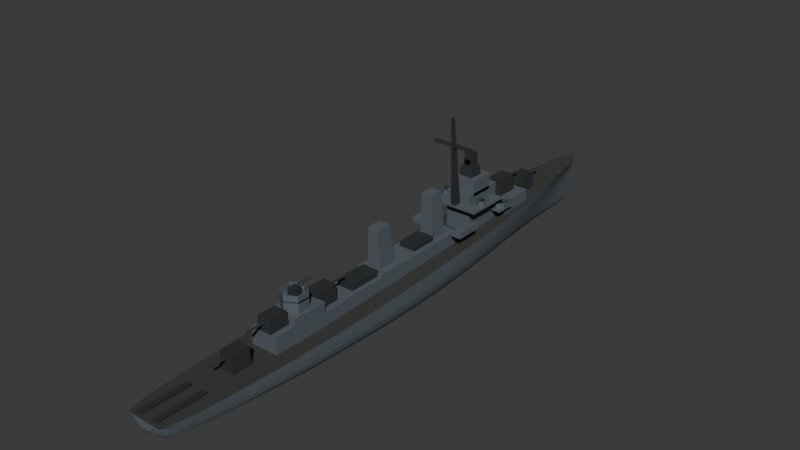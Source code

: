 # Source: fletcher.blend  (saved by Blender 5.2.44; exported with 4.5.12 LTS)
import bpy
from mathutils import Matrix  # noqa: F401  (used for matrix-valued properties, if any)

bpy.ops.wm.read_factory_settings(use_empty=True)
scene = bpy.context.scene
scene.name = 'Scene'

# ---- collections
col_collection = bpy.data.collections.new('Collection'); scene.collection.children.link(col_collection)
col_fletcher = bpy.data.collections.new('FLETCHER'); scene.collection.children.link(col_fletcher)

# ---- materials (node trees are filled in below, after node groups)
mat_fletcher_body = bpy.data.materials.new('FLETCHER_Body')
mat_fletcher_body.diffuse_color = (0.09306, 0.1144, 0.1329, 1.0)
mat_fletcher_deck = bpy.data.materials.new('FLETCHER_Deck')
mat_fletcher_deck.diffuse_color = (0.04374, 0.04374, 0.04092, 1.0)
mat_fletcher_accent = bpy.data.materials.new('FLETCHER_Accent')
mat_fletcher_accent.diffuse_color = (0.02416, 0.02732, 0.02956, 1.0)

# ---- material node trees
mat_fletcher_body.use_nodes = True; mat_fletcher_body.node_tree.nodes.clear()
_N = mat_fletcher_body.node_tree.nodes; _L = mat_fletcher_body.node_tree.links
n0 = _N.new('ShaderNodeBsdfPrincipled'); n0.name = '原則化 BSDF'; n0.location = (-200, 100)
n0.inputs[0].default_value = (0.09306, 0.1144, 0.1329, 1.0)
n0.inputs[2].default_value = 0.75
n0.inputs[10].default_value = 0.005
n1 = _N.new('ShaderNodeOutputMaterial'); n1.name = '材質輸出'; n1.location = (200, 100)
_L.new(n0.outputs[0], n1.inputs[0])
n1.is_active_output = True
mat_fletcher_deck.use_nodes = True; mat_fletcher_deck.node_tree.nodes.clear()
_N = mat_fletcher_deck.node_tree.nodes; _L = mat_fletcher_deck.node_tree.links
n0 = _N.new('ShaderNodeBsdfPrincipled'); n0.name = '原則化 BSDF'; n0.location = (-200, 100)
n0.inputs[0].default_value = (0.04374, 0.04374, 0.04092, 1.0)
n0.inputs[2].default_value = 0.75
n0.inputs[10].default_value = 0.005
n1 = _N.new('ShaderNodeOutputMaterial'); n1.name = '材質輸出'; n1.location = (200, 100)
_L.new(n0.outputs[0], n1.inputs[0])
n1.is_active_output = True
mat_fletcher_accent.use_nodes = True; mat_fletcher_accent.node_tree.nodes.clear()
_N = mat_fletcher_accent.node_tree.nodes; _L = mat_fletcher_accent.node_tree.links
n0 = _N.new('ShaderNodeBsdfPrincipled'); n0.name = '原則化 BSDF'; n0.location = (-200, 100)
n0.inputs[0].default_value = (0.02416, 0.02732, 0.02956, 1.0)
n0.inputs[2].default_value = 0.75
n0.inputs[10].default_value = 0.005
n1 = _N.new('ShaderNodeOutputMaterial'); n1.name = '材質輸出'; n1.location = (200, 100)
_L.new(n0.outputs[0], n1.inputs[0])
n1.is_active_output = True

# ---- world
world_world = bpy.data.worlds.new('World'); scene.world = world_world
world_world.use_nodes = True; world_world.node_tree.nodes.clear()
_N = world_world.node_tree.nodes; _L = world_world.node_tree.links
n0 = _N.new('ShaderNodeOutputWorld'); n0.name = 'World Output'; n0.location = (200, 100)
n1 = _N.new('ShaderNodeBackground'); n1.name = 'Background'; n1.location = (-200, 100)
n1.inputs[0].default_value = (0.05088, 0.05088, 0.05088, 1.0)
_L.new(n1.outputs[0], n0.inputs[0])
n0.is_active_output = True
world_world.color = (0.05088, 0.05088, 0.05088)
world_world.sun_shadow_jitter_overblur = 0.0

# ---- meshes
me_fletcher_hull = bpy.data.meshes.new('FLETCHER_Hull')
me_fletcher_hull.from_pydata([(0.0, 57.0, 4.686), (0.09585, 57.0, 4.773), (0.1477, 57.0, 4.895), (0.1932, 57.0, 5.051), (0.2496, 57.0, 5.242), (0.329, 57.0, 5.468), (0.3861, 57.0, 5.729), (0.3861, 57.0, 6.042), (0.3861, 57.0, 6.424), (-0.3861, 57.0, 6.424), (-0.3861, 57.0, 6.042), (-0.3861, 57.0, 5.729), (-0.329, 57.0, 5.468), (-0.2496, 57.0, 5.242), (-0.1932, 57.0, 5.051), (-0.1477, 57.0, 4.895), (-0.09585, 57.0, 4.773), (0.0, 56.5, 2.563), (0.07691, 56.5, 2.741), (0.1271, 56.5, 2.99), (0.1712, 56.5, 3.31), (0.2215, 56.5, 3.702), (0.29, 56.5, 4.164), (0.3664, 56.5, 4.698), (0.4625, 56.5, 5.338), (0.6352, 56.5, 6.121), (-0.6352, 56.5, 6.121), (-0.4625, 56.5, 5.338), (-0.3664, 56.5, 4.698), (-0.29, 56.5, 4.164), (-0.2215, 56.5, 3.702), (-0.1712, 56.5, 3.31), (-0.1271, 56.5, 2.99), (-0.07691, 56.5, 2.741), (0.0, 55.9, 0.2207), (0.07915, 55.9, 0.5065), (0.1342, 55.9, 0.9067), (0.1752, 55.9, 1.421), (0.2157, 55.9, 2.05), (0.2746, 55.9, 2.793), (0.3583, 55.9, 3.65), (0.5346, 55.9, 4.679), (0.9065, 55.9, 5.937), (-0.9065, 55.9, 5.937), (-0.5346, 55.9, 4.679), (-0.3583, 55.9, 3.65), (-0.2746, 55.9, 2.793), (-0.2157, 55.9, 2.05), (-0.1752, 55.9, 1.421), (-0.1342, 55.9, 0.9067), (-0.07915, 55.9, 0.5065), (0.0, 55.0, -2.233), (0.121, 55.0, -1.829), (0.1972, 55.0, -1.263), (0.2368, 55.0, -0.5354), (0.2642, 55.0, 0.354), (0.3153, 55.0, 1.405), (0.3924, 55.0, 2.618), (0.6353, 55.0, 4.073), (1.259, 55.0, 5.852), (-1.259, 55.0, 5.852), (-0.6353, 55.0, 4.073), (-0.3924, 55.0, 2.618), (-0.3153, 55.0, 1.405), (-0.2642, 55.0, 0.354), (-0.2368, 55.0, -0.5354), (-0.1972, 55.0, -1.263), (-0.121, 55.0, -1.829), (0.0, 54.0, -3.405), (0.1845, 54.0, -2.945), (0.2952, 54.0, -2.301), (0.3436, 54.0, -1.472), (0.3668, 54.0, -0.46), (0.4181, 54.0, 0.7365), (0.4915, 54.0, 2.117), (0.7808, 54.0, 3.774), (1.583, 54.0, 5.798), (-1.583, 54.0, 5.798), (-0.7808, 54.0, 3.774), (-0.4915, 54.0, 2.117), (-0.4181, 54.0, 0.7365), (-0.3668, 54.0, -0.46), (-0.3436, 54.0, -1.472), (-0.2952, 54.0, -2.301), (-0.1845, 54.0, -2.945), (0.0, 52.6, -3.727), (0.2668, 52.6, -3.254), (0.4287, 52.6, -2.593), (0.5047, 52.6, -1.743), (0.5394, 52.6, -0.7031), (0.605, 52.6, 0.5253), (0.6919, 52.6, 1.943), (1.035, 52.6, 3.644), (1.946, 52.6, 5.722), (-1.946, 52.6, 5.722), (-1.035, 52.6, 3.644), (-0.6919, 52.6, 1.943), (-0.605, 52.6, 0.5253), (-0.5394, 52.6, -0.7031), (-0.5047, 52.6, -1.743), (-0.4287, 52.6, -2.593), (-0.2668, 52.6, -3.254), (0.0, 51.0, -3.781), (0.3385, 51.0, -3.31), (0.5535, 51.0, -2.651), (0.6732, 51.0, -1.803), (0.7371, 51.0, -0.7667), (0.8321, 51.0, 0.4579), (0.9507, 51.0, 1.871), (1.347, 51.0, 3.567), (2.274, 51.0, 5.639), (-2.274, 51.0, 5.639), (-1.347, 51.0, 3.567), (-0.9507, 51.0, 1.871), (-0.8321, 51.0, 0.4579), (-0.7371, 51.0, -0.7667), (-0.6732, 51.0, -1.803), (-0.5535, 51.0, -2.651), (-0.3385, 51.0, -3.31), (0.0, 49.0, -3.84), (0.4042, 49.0, -3.372), (0.683, 49.0, -2.715), (0.867, 49.0, -1.871), (0.9816, 49.0, -0.8394), (1.122, 49.0, 0.3798), (1.289, 49.0, 1.787), (1.732, 49.0, 3.475), (2.594, 49.0, 5.538), (-2.594, 49.0, 5.538), (-1.732, 49.0, 3.475), (-1.289, 49.0, 1.787), (-1.122, 49.0, 0.3798), (-0.9816, 49.0, -0.8394), (-0.867, 49.0, -1.871), (-0.683, 49.0, -2.715), (-0.4042, 49.0, -3.372), (0.0, 46.5, -3.903), (0.4734, 46.5, -3.437), (0.8389, 46.5, -2.786), (1.105, 46.5, -1.947), (1.292, 46.5, -0.9228), (1.488, 46.5, 0.288), (1.713, 46.5, 1.685), (2.187, 46.5, 3.362), (2.92, 46.5, 5.411), (-2.92, 46.5, 5.411), (-2.187, 46.5, 3.362), (-1.713, 46.5, 1.685), (-1.488, 46.5, 0.288), (-1.292, 46.5, -0.9228), (-1.105, 46.5, -1.947), (-0.8389, 46.5, -2.786), (-0.4734, 46.5, -3.437), (0.0, 44.0, -3.941), (0.5421, 44.0, -3.48), (1.006, 44.0, -2.835), (1.349, 44.0, -2.005), (1.602, 44.0, -0.9911), (1.85, 44.0, 0.2074), (2.122, 44.0, 1.59), (2.602, 44.0, 3.25), (3.219, 44.0, 5.278), (-3.219, 44.0, 5.278), (-2.602, 44.0, 3.25), (-2.122, 44.0, 1.59), (-1.85, 44.0, 0.2074), (-1.602, 44.0, -0.9911), (-1.349, 44.0, -2.005), (-1.006, 44.0, -2.835), (-0.5421, 44.0, -3.48), (0.0, 41.0, -3.96), (0.6306, 41.0, -3.506), (1.22, 41.0, -2.871), (1.648, 41.0, -2.054), (1.97, 41.0, -1.056), (2.273, 41.0, 0.1235), (2.583, 41.0, 1.485), (3.052, 41.0, 3.118), (3.571, 41.0, 5.114), (-3.571, 41.0, 5.114), (-3.052, 41.0, 3.118), (-2.583, 41.0, 1.485), (-2.273, 41.0, 0.1235), (-1.97, 41.0, -1.056), (-1.648, 41.0, -2.054), (-1.22, 41.0, -2.871), (-0.6306, 41.0, -3.506), (0.0, 38.0, -3.965), (0.7284, 38.0, -3.519), (1.441, 38.0, -2.895), (1.952, 38.0, -2.093), (2.333, 38.0, -1.112), (2.681, 38.0, 0.04697), (3.015, 38.0, 1.384), (3.461, 38.0, 2.989), (3.899, 38.0, 4.95), (-3.899, 38.0, 4.95), (-3.461, 38.0, 2.989), (-3.015, 38.0, 1.384), (-2.681, 38.0, 0.04697), (-2.333, 38.0, -1.112), (-1.952, 38.0, -2.093), (-1.441, 38.0, -2.895), (-0.7284, 38.0, -3.519), (0.0, 34.5, -3.966), (0.8534, 34.5, -3.529), (1.702, 34.5, -2.918), (2.304, 34.5, -2.133), (2.751, 34.5, -1.173), (3.137, 34.5, -0.03797), (3.482, 34.5, 1.271), (3.896, 34.5, 2.842), (4.24, 34.5, 4.763), (-4.24, 34.5, 4.763), (-3.896, 34.5, 2.842), (-3.482, 34.5, 1.271), (-3.137, 34.5, -0.03797), (-2.751, 34.5, -1.173), (-2.304, 34.5, -2.133), (-1.702, 34.5, -2.918), (-0.8534, 34.5, -3.529), (0.0, 31.0, -3.966), (0.9914, 31.0, -3.538), (1.973, 31.0, -2.94), (2.652, 31.0, -2.171), (3.154, 31.0, -1.23), (3.56, 31.0, -0.119), (3.907, 31.0, 1.163), (4.283, 31.0, 2.702), (4.551, 31.0, 4.583), (-4.551, 31.0, 4.583), (-4.283, 31.0, 2.702), (-3.907, 31.0, 1.163), (-3.56, 31.0, -0.119), (-3.154, 31.0, -1.23), (-2.652, 31.0, -2.171), (-1.973, 31.0, -2.94), (-0.9914, 31.0, -3.538), (0.0, 27.0, -3.966), (1.177, 27.0, -3.548), (2.295, 27.0, -2.963), (3.043, 27.0, -2.212), (3.59, 27.0, -1.293), (4.003, 27.0, -0.207), (4.339, 27.0, 1.046), (4.665, 27.0, 2.55), (4.885, 27.0, 4.387), (-4.885, 27.0, 4.387), (-4.665, 27.0, 2.55), (-4.339, 27.0, 1.046), (-4.003, 27.0, -0.207), (-3.59, 27.0, -1.293), (-3.043, 27.0, -2.212), (-2.295, 27.0, -2.963), (-1.177, 27.0, -3.548), (0.0, 23.0, -3.966), (1.409, 23.0, -3.557), (2.621, 23.0, -2.985), (3.422, 23.0, -2.25), (3.997, 23.0, -1.351), (4.404, 23.0, -0.2882), (4.722, 23.0, 0.9377), (4.991, 23.0, 2.409), (5.175, 23.0, 4.207), (-5.175, 23.0, 4.207), (-4.991, 23.0, 2.409), (-4.722, 23.0, 0.9377), (-4.404, 23.0, -0.2882), (-3.997, 23.0, -1.351), (-3.422, 23.0, -2.25), (-2.621, 23.0, -2.985), (-1.409, 23.0, -3.557), (0.0, 19.0, -3.966), (1.688, 19.0, -3.565), (2.945, 19.0, -3.003), (3.785, 19.0, -2.282), (4.366, 19.0, -1.399), (4.76, 19.0, -0.3568), (5.054, 19.0, 0.8462), (5.264, 19.0, 2.29), (5.397, 19.0, 4.054), (-5.397, 19.0, 4.054), (-5.264, 19.0, 2.29), (-5.054, 19.0, 0.8462), (-4.76, 19.0, -0.3568), (-4.366, 19.0, -1.399), (-3.785, 19.0, -2.282), (-2.945, 19.0, -3.003), (-1.688, 19.0, -3.565), (0.0, 15.0, -3.966), (1.986, 15.0, -3.571), (3.253, 15.0, -3.019), (4.13, 15.0, -2.309), (4.686, 15.0, -1.441), (5.065, 15.0, -0.415), (5.334, 15.0, 0.7686), (5.491, 15.0, 2.189), (5.559, 15.0, 3.925), (-5.559, 15.0, 3.925), (-5.491, 15.0, 2.189), (-5.334, 15.0, 0.7686), (-5.065, 15.0, -0.415), (-4.686, 15.0, -1.441), (-4.13, 15.0, -2.309), (-3.253, 15.0, -3.019), (-1.986, 15.0, -3.571), (0.0, 11.0, -3.965), (2.254, 11.0, -3.578), (3.522, 11.0, -3.036), (4.442, 11.0, -2.339), (4.947, 11.0, -1.486), (5.312, 11.0, -0.4795), (5.558, 11.0, 0.6824), (5.671, 11.0, 2.077), (5.692, 11.0, 3.781), (-5.692, 11.0, 3.781), (-5.671, 11.0, 2.077), (-5.558, 11.0, 0.6824), (-5.312, 11.0, -0.4795), (-4.947, 11.0, -1.486), (-4.442, 11.0, -2.339), (-3.522, 11.0, -3.036), (-2.254, 11.0, -3.578), (0.0, 7.0, -3.963), (2.454, 7.0, -3.585), (3.737, 7.0, -3.055), (4.676, 7.0, -2.374), (5.146, 7.0, -1.541), (5.501, 7.0, -0.5573), (5.727, 7.0, 0.5781), (5.805, 7.0, 1.941), (5.808, 7.0, 3.606), (-5.808, 7.0, 3.606), (-5.805, 7.0, 1.941), (-5.727, 7.0, 0.5781), (-5.501, 7.0, -0.5573), (-5.146, 7.0, -1.541), (-4.676, 7.0, -2.374), (-3.737, 7.0, -3.055), (-2.454, 7.0, -3.585), (0.0, 3.0, -3.959), (2.584, 3.0, -3.59), (3.902, 3.0, -3.072), (4.808, 3.0, -2.407), (5.289, 3.0, -1.594), (5.636, 3.0, -0.6326), (5.846, 3.0, 0.4763), (5.899, 3.0, 1.807), (5.899, 3.0, 3.433), (-5.899, 3.0, 3.433), (-5.899, 3.0, 1.807), (-5.846, 3.0, 0.4763), (-5.636, 3.0, -0.6326), (-5.289, 3.0, -1.594), (-4.808, 3.0, -2.407), (-3.902, 3.0, -3.072), (-2.584, 3.0, -3.59), (0.0, -1.0, -3.954), (2.651, -1.0, -3.591), (4.007, -1.0, -3.084), (4.863, -1.0, -2.432), (5.378, -1.0, -1.636), (5.725, -1.0, -0.6939), (5.925, -1.0, 0.3926), (5.963, -1.0, 1.697), (5.963, -1.0, 3.29), (-5.963, -1.0, 3.29), (-5.963, -1.0, 1.697), (-5.925, -1.0, 0.3926), (-5.725, -1.0, -0.6939), (-5.378, -1.0, -1.636), (-4.863, -1.0, -2.432), (-4.007, -1.0, -3.084), (-2.651, -1.0, -3.591), (0.0, -5.0, -3.948), (2.639, -5.0, -3.593), (4.025, -5.0, -3.095), (4.874, -5.0, -2.456), (5.418, -5.0, -1.674), (5.773, -5.0, -0.7499), (5.971, -5.0, 0.3162), (6.002, -5.0, 1.596), (6.002, -5.0, 3.159), (-6.002, -5.0, 3.159), (-6.002, -5.0, 1.596), (-5.971, -5.0, 0.3162), (-5.773, -5.0, -0.7499), (-5.418, -5.0, -1.674), (-4.874, -5.0, -2.456), (-4.025, -5.0, -3.095), (-2.639, -5.0, -3.593), (0.0, -9.0, -3.945), (2.521, -9.0, -3.597), (3.928, -9.0, -3.109), (4.828, -9.0, -2.482), (5.407, -9.0, -1.715), (5.782, -9.0, -0.8094), (5.985, -9.0, 0.2359), (6.017, -9.0, 1.49), (6.017, -9.0, 3.023), (-6.017, -9.0, 3.023), (-6.017, -9.0, 1.49), (-5.985, -9.0, 0.2359), (-5.782, -9.0, -0.8094), (-5.407, -9.0, -1.715), (-4.828, -9.0, -2.482), (-3.928, -9.0, -3.109), (-2.521, -9.0, -3.597), (0.0, -13.0, -3.944), (2.295, -13.0, -3.602), (3.702, -13.0, -3.123), (4.7, -13.0, -2.508), (5.342, -13.0, -1.755), (5.752, -13.0, -0.8664), (5.966, -13.0, 0.1595), (6.007, -13.0, 1.39), (6.007, -13.0, 2.895), (-6.007, -13.0, 2.895), (-6.007, -13.0, 1.39), (-5.966, -13.0, 0.1595), (-5.752, -13.0, -0.8664), (-5.342, -13.0, -1.755), (-4.7, -13.0, -2.508), (-3.702, -13.0, -3.123), (-2.295, -13.0, -3.602), (0.0, -17.0, -3.943), (1.962, -17.0, -3.607), (3.345, -17.0, -3.135), (4.471, -17.0, -2.529), (5.223, -17.0, -1.789), (5.685, -17.0, -0.9131), (5.915, -17.0, 0.09693), (5.972, -17.0, 1.309), (5.972, -17.0, 2.79), (-5.972, -17.0, 2.79), (-5.972, -17.0, 1.309), (-5.915, -17.0, 0.09693), (-5.685, -17.0, -0.9131), (-5.223, -17.0, -1.789), (-4.471, -17.0, -2.529), (-3.345, -17.0, -3.135), (-1.962, -17.0, -3.607), (0.0, -21.0, -3.942), (1.558, -21.0, -3.609), (2.878, -21.0, -3.144), (4.159, -21.0, -2.545), (5.066, -21.0, -1.813), (5.589, -21.0, -0.9473), (5.839, -21.0, 0.05097), (5.913, -21.0, 1.249), (5.913, -21.0, 2.713), (-5.913, -21.0, 2.713), (-5.913, -21.0, 1.249), (-5.839, -21.0, 0.05097), (-5.589, -21.0, -0.9473), (-5.066, -21.0, -1.813), (-4.159, -21.0, -2.545), (-2.878, -21.0, -3.144), (-1.558, -21.0, -3.609), (0.0, -25.0, -3.88), (1.269, -25.0, -3.553), (2.44, -25.0, -3.095), (3.866, -25.0, -2.506), (4.917, -25.0, -1.786), (5.484, -25.0, -0.9356), (5.747, -25.0, 0.04603), (5.83, -25.0, 1.224), (5.83, -25.0, 2.664), (-5.83, -25.0, 2.664), (-5.83, -25.0, 1.224), (-5.747, -25.0, 0.04603), (-5.484, -25.0, -0.9356), (-4.917, -25.0, -1.786), (-3.866, -25.0, -2.506), (-2.44, -25.0, -3.095), (-1.269, -25.0, -3.553), (0.0, -29.0, -3.618), (1.303, -29.0, -3.306), (2.254, -29.0, -2.868), (3.74, -29.0, -2.305), (4.837, -29.0, -1.617), (5.395, -29.0, -0.8037), (5.64, -29.0, 0.1346), (5.72, -29.0, 1.261), (5.721, -29.0, 2.637), (-5.721, -29.0, 2.637), (-5.72, -29.0, 1.261), (-5.64, -29.0, 0.1346), (-5.395, -29.0, -0.8037), (-4.837, -29.0, -1.617), (-3.74, -29.0, -2.305), (-2.254, -29.0, -2.868), (-1.303, -29.0, -3.306), (0.0, -33.0, -3.152), (1.517, -33.0, -2.863), (2.337, -33.0, -2.459), (3.777, -33.0, -1.94), (4.82, -33.0, -1.305), (5.306, -33.0, -0.554), (5.51, -33.0, 0.312), (5.58, -33.0, 1.351), (5.585, -33.0, 2.621), (-5.585, -33.0, 2.621), (-5.58, -33.0, 1.351), (-5.51, -33.0, 0.312), (-5.306, -33.0, -0.554), (-4.82, -33.0, -1.305), (-3.777, -33.0, -1.94), (-2.337, -33.0, -2.459), (-1.517, -33.0, -2.863), (0.0, -37.0, -2.678), (1.546, -37.0, -2.414), (2.428, -37.0, -2.043), (3.801, -37.0, -1.567), (4.781, -37.0, -0.9844), (5.176, -37.0, -0.2963), (5.343, -37.0, 0.4977), (5.405, -37.0, 1.45), (5.422, -37.0, 2.615), (-5.422, -37.0, 2.615), (-5.405, -37.0, 1.45), (-5.343, -37.0, 0.4977), (-5.176, -37.0, -0.2963), (-4.781, -37.0, -0.9844), (-3.801, -37.0, -1.567), (-2.428, -37.0, -2.043), (-1.546, -37.0, -2.414), (0.0, -41.0, -2.295), (1.334, -41.0, -2.049), (2.365, -41.0, -1.705), (3.723, -41.0, -1.263), (4.655, -41.0, -0.7221), (4.976, -41.0, -0.08331), (5.126, -41.0, 0.6538), (5.194, -41.0, 1.538), (5.233, -41.0, 2.619), (-5.233, -41.0, 2.619), (-5.194, -41.0, 1.538), (-5.126, -41.0, 0.6538), (-4.976, -41.0, -0.08331), (-4.655, -41.0, -0.7221), (-3.723, -41.0, -1.263), (-2.365, -41.0, -1.705), (-1.334, -41.0, -2.049), (0.0, -44.5, -1.995), (1.116, -44.5, -1.764), (2.22, -44.5, -1.44), (3.607, -44.5, -1.024), (4.461, -44.5, -0.5149), (4.737, -44.5, 0.08662), (4.888, -44.5, 0.7806), (4.971, -44.5, 1.613), (5.042, -44.5, 2.631), (-5.042, -44.5, 2.631), (-4.971, -44.5, 1.613), (-4.888, -44.5, 0.7806), (-4.737, -44.5, 0.08662), (-4.461, -44.5, -0.5149), (-3.607, -44.5, -1.024), (-2.22, -44.5, -1.44), (-1.116, -44.5, -1.764), (0.0, -47.5, -1.773), (0.9545, -47.5, -1.552), (2.012, -47.5, -1.243), (3.428, -47.5, -0.8452), (4.224, -47.5, -0.3593), (4.475, -47.5, 0.2151), (4.636, -47.5, 0.8778), (4.743, -47.5, 1.673), (4.85, -47.5, 2.645), (-4.85, -47.5, 2.645), (-4.743, -47.5, 1.673), (-4.636, -47.5, 0.8778), (-4.475, -47.5, 0.2151), (-4.224, -47.5, -0.3593), (-3.428, -47.5, -0.8452), (-2.012, -47.5, -1.243), (-0.9545, -47.5, -1.552), (0.0, -50.0, -1.589), (0.8839, -50.0, -1.376), (1.834, -50.0, -1.079), (3.167, -50.0, -0.6967), (3.975, -50.0, -0.2295), (4.211, -50.0, 0.3227), (4.386, -50.0, 0.9598), (4.52, -50.0, 1.724), (4.658, -50.0, 2.659), (-4.658, -50.0, 2.659), (-4.52, -50.0, 1.724), (-4.386, -50.0, 0.9598), (-4.211, -50.0, 0.3227), (-3.975, -50.0, -0.2295), (-3.167, -50.0, -0.6967), (-1.834, -50.0, -1.079), (-0.8839, -50.0, -1.376), (0.0, -52.0, -1.357), (1.029, -52.0, -1.156), (1.943, -52.0, -0.8733), (2.988, -52.0, -0.5103), (3.737, -52.0, -0.0666), (3.957, -52.0, 0.4578), (4.137, -52.0, 1.063), (4.292, -52.0, 1.789), (4.452, -52.0, 2.676), (-4.452, -52.0, 2.676), (-4.292, -52.0, 1.789), (-4.137, -52.0, 1.063), (-3.957, -52.0, 0.4578), (-3.737, -52.0, -0.0666), (-2.988, -52.0, -0.5103), (-1.943, -52.0, -0.8733), (-1.029, -52.0, -1.156), (0.0, -53.8, -1.085), (1.31, -53.8, -0.8957), (2.239, -53.8, -0.6307), (2.863, -53.8, -0.29), (3.395, -53.8, 0.1264), (3.599, -53.8, 0.6185), (3.781, -53.8, 1.186), (3.955, -53.8, 1.868), (4.158, -53.8, 2.701), (-4.158, -53.8, 2.701), (-3.955, -53.8, 1.868), (-3.781, -53.8, 1.186), (-3.599, -53.8, 0.6185), (-3.395, -53.8, 0.1264), (-2.863, -53.8, -0.29), (-2.239, -53.8, -0.6307), (-1.31, -53.8, -0.8957), (0.0, -55.2, -0.7442), (1.308, -55.2, -0.5706), (2.125, -55.2, -0.3275), (2.5, -55.2, -0.01503), (2.836, -55.2, 0.3669), (3.047, -55.2, 0.8183), (3.244, -55.2, 1.339), (3.437, -55.2, 1.964), (3.8, -55.2, 2.728), (-3.8, -55.2, 2.728), (-3.437, -55.2, 1.964), (-3.244, -55.2, 1.339), (-3.047, -55.2, 0.8183), (-2.836, -55.2, 0.3669), (-2.5, -55.2, -0.01503), (-2.125, -55.2, -0.3275), (-1.308, -55.2, -0.5706), (0.0, -56.3, 0.08196), (0.8623, -56.3, 0.2157), (1.444, -56.3, 0.403), (1.799, -56.3, 0.6438), (2.051, -56.3, 0.9381), (2.293, -56.3, 1.286), (2.509, -56.3, 1.687), (2.718, -56.3, 2.169), (3.451, -56.3, 2.757), (-3.451, -56.3, 2.757), (-2.718, -56.3, 2.169), (-2.509, -56.3, 1.687), (-2.293, -56.3, 1.286), (-2.051, -56.3, 0.9381), (-1.799, -56.3, 0.6438), (-1.444, -56.3, 0.403), (-0.8623, -56.3, 0.2157), (0.0, -56.9, 1.093), (0.381, -56.9, 1.177), (0.8109, -56.9, 1.295), (1.23, -56.9, 1.446), (1.461, -56.9, 1.632), (1.73, -56.9, 1.85), (1.951, -56.9, 2.103), (2.163, -56.9, 2.406), (3.267, -56.9, 2.776), (-3.267, -56.9, 2.776), (-2.163, -56.9, 2.406), (-1.951, -56.9, 2.103), (-1.73, -56.9, 1.85), (-1.461, -56.9, 1.632), (-1.23, -56.9, 1.446), (-0.8109, -56.9, 1.295), (-0.381, -56.9, 1.177)], [], [(0, 1, 18, 17), (1, 2, 19, 18), (2, 3, 20, 19), (3, 4, 21, 20), (4, 5, 22, 21), (5, 6, 23, 22), (6, 7, 24, 23), (7, 8, 25, 24), (8, 9, 26, 25), (9, 10, 27, 26), (10, 11, 28, 27), (11, 12, 29, 28), (12, 13, 30, 29), (13, 14, 31, 30), (14, 15, 32, 31), (15, 16, 33, 32), (16, 0, 17, 33), (17, 18, 35, 34), (18, 19, 36, 35), (19, 20, 37, 36), (20, 21, 38, 37), (21, 22, 39, 38), (22, 23, 40, 39), (23, 24, 41, 40), (24, 25, 42, 41), (25, 26, 43, 42), (26, 27, 44, 43), (27, 28, 45, 44), (28, 29, 46, 45), (29, 30, 47, 46), (30, 31, 48, 47), (31, 32, 49, 48), (32, 33, 50, 49), (33, 17, 34, 50), (34, 35, 52, 51), (35, 36, 53, 52), (36, 37, 54, 53), (37, 38, 55, 54), (38, 39, 56, 55), (39, 40, 57, 56), (40, 41, 58, 57), (41, 42, 59, 58), (42, 43, 60, 59), (43, 44, 61, 60), (44, 45, 62, 61), (45, 46, 63, 62), (46, 47, 64, 63), (47, 48, 65, 64), (48, 49, 66, 65), (49, 50, 67, 66), (50, 34, 51, 67), (51, 52, 69, 68), (52, 53, 70, 69), (53, 54, 71, 70), (54, 55, 72, 71), (55, 56, 73, 72), (56, 57, 74, 73), (57, 58, 75, 74), (58, 59, 76, 75), (59, 60, 77, 76), (60, 61, 78, 77), (61, 62, 79, 78), (62, 63, 80, 79), (63, 64, 81, 80), (64, 65, 82, 81), (65, 66, 83, 82), (66, 67, 84, 83), (67, 51, 68, 84), (68, 69, 86, 85), (69, 70, 87, 86), (70, 71, 88, 87), (71, 72, 89, 88), (72, 73, 90, 89), (73, 74, 91, 90), (74, 75, 92, 91), (75, 76, 93, 92), (76, 77, 94, 93), (77, 78, 95, 94), (78, 79, 96, 95), (79, 80, 97, 96), (80, 81, 98, 97), (81, 82, 99, 98), (82, 83, 100, 99), (83, 84, 101, 100), (84, 68, 85, 101), (85, 86, 103, 102), (86, 87, 104, 103), (87, 88, 105, 104), (88, 89, 106, 105), (89, 90, 107, 106), (90, 91, 108, 107), (91, 92, 109, 108), (92, 93, 110, 109), (93, 94, 111, 110), (94, 95, 112, 111), (95, 96, 113, 112), (96, 97, 114, 113), (97, 98, 115, 114), (98, 99, 116, 115), (99, 100, 117, 116), (100, 101, 118, 117), (101, 85, 102, 118), (102, 103, 120, 119), (103, 104, 121, 120), (104, 105, 122, 121), (105, 106, 123, 122), (106, 107, 124, 123), (107, 108, 125, 124), (108, 109, 126, 125), (109, 110, 127, 126), (110, 111, 128, 127), (111, 112, 129, 128), (112, 113, 130, 129), (113, 114, 131, 130), (114, 115, 132, 131), (115, 116, 133, 132), (116, 117, 134, 133), (117, 118, 135, 134), (118, 102, 119, 135), (119, 120, 137, 136), (120, 121, 138, 137), (121, 122, 139, 138), (122, 123, 140, 139), (123, 124, 141, 140), (124, 125, 142, 141), (125, 126, 143, 142), (126, 127, 144, 143), (127, 128, 145, 144), (128, 129, 146, 145), (129, 130, 147, 146), (130, 131, 148, 147), (131, 132, 149, 148), (132, 133, 150, 149), (133, 134, 151, 150), (134, 135, 152, 151), (135, 119, 136, 152), (136, 137, 154, 153), (137, 138, 155, 154), (138, 139, 156, 155), (139, 140, 157, 156), (140, 141, 158, 157), (141, 142, 159, 158), (142, 143, 160, 159), (143, 144, 161, 160), (144, 145, 162, 161), (145, 146, 163, 162), (146, 147, 164, 163), (147, 148, 165, 164), (148, 149, 166, 165), (149, 150, 167, 166), (150, 151, 168, 167), (151, 152, 169, 168), (152, 136, 153, 169), (153, 154, 171, 170), (154, 155, 172, 171), (155, 156, 173, 172), (156, 157, 174, 173), (157, 158, 175, 174), (158, 159, 176, 175), (159, 160, 177, 176), (160, 161, 178, 177), (161, 162, 179, 178), (162, 163, 180, 179), (163, 164, 181, 180), (164, 165, 182, 181), (165, 166, 183, 182), (166, 167, 184, 183), (167, 168, 185, 184), (168, 169, 186, 185), (169, 153, 170, 186), (170, 171, 188, 187), (171, 172, 189, 188), (172, 173, 190, 189), (173, 174, 191, 190), (174, 175, 192, 191), (175, 176, 193, 192), (176, 177, 194, 193), (177, 178, 195, 194), (178, 179, 196, 195), (179, 180, 197, 196), (180, 181, 198, 197), (181, 182, 199, 198), (182, 183, 200, 199), (183, 184, 201, 200), (184, 185, 202, 201), (185, 186, 203, 202), (186, 170, 187, 203), (187, 188, 205, 204), (188, 189, 206, 205), (189, 190, 207, 206), (190, 191, 208, 207), (191, 192, 209, 208), (192, 193, 210, 209), (193, 194, 211, 210), (194, 195, 212, 211), (195, 196, 213, 212), (196, 197, 214, 213), (197, 198, 215, 214), (198, 199, 216, 215), (199, 200, 217, 216), (200, 201, 218, 217), (201, 202, 219, 218), (202, 203, 220, 219), (203, 187, 204, 220), (204, 205, 222, 221), (205, 206, 223, 222), (206, 207, 224, 223), (207, 208, 225, 224), (208, 209, 226, 225), (209, 210, 227, 226), (210, 211, 228, 227), (211, 212, 229, 228), (212, 213, 230, 229), (213, 214, 231, 230), (214, 215, 232, 231), (215, 216, 233, 232), (216, 217, 234, 233), (217, 218, 235, 234), (218, 219, 236, 235), (219, 220, 237, 236), (220, 204, 221, 237), (221, 222, 239, 238), (222, 223, 240, 239), (223, 224, 241, 240), (224, 225, 242, 241), (225, 226, 243, 242), (226, 227, 244, 243), (227, 228, 245, 244), (228, 229, 246, 245), (229, 230, 247, 246), (230, 231, 248, 247), (231, 232, 249, 248), (232, 233, 250, 249), (233, 234, 251, 250), (234, 235, 252, 251), (235, 236, 253, 252), (236, 237, 254, 253), (237, 221, 238, 254), (238, 239, 256, 255), (239, 240, 257, 256), (240, 241, 258, 257), (241, 242, 259, 258), (242, 243, 260, 259), (243, 244, 261, 260), (244, 245, 262, 261), (245, 246, 263, 262), (246, 247, 264, 263), (247, 248, 265, 264), (248, 249, 266, 265), (249, 250, 267, 266), (250, 251, 268, 267), (251, 252, 269, 268), (252, 253, 270, 269), (253, 254, 271, 270), (254, 238, 255, 271), (255, 256, 273, 272), (256, 257, 274, 273), (257, 258, 275, 274), (258, 259, 276, 275), (259, 260, 277, 276), (260, 261, 278, 277), (261, 262, 279, 278), (262, 263, 280, 279), (263, 264, 281, 280), (264, 265, 282, 281), (265, 266, 283, 282), (266, 267, 284, 283), (267, 268, 285, 284), (268, 269, 286, 285), (269, 270, 287, 286), (270, 271, 288, 287), (271, 255, 272, 288), (272, 273, 290, 289), (273, 274, 291, 290), (274, 275, 292, 291), (275, 276, 293, 292), (276, 277, 294, 293), (277, 278, 295, 294), (278, 279, 296, 295), (279, 280, 297, 296), (280, 281, 298, 297), (281, 282, 299, 298), (282, 283, 300, 299), (283, 284, 301, 300), (284, 285, 302, 301), (285, 286, 303, 302), (286, 287, 304, 303), (287, 288, 305, 304), (288, 272, 289, 305), (289, 290, 307, 306), (290, 291, 308, 307), (291, 292, 309, 308), (292, 293, 310, 309), (293, 294, 311, 310), (294, 295, 312, 311), (295, 296, 313, 312), (296, 297, 314, 313), (297, 298, 315, 314), (298, 299, 316, 315), (299, 300, 317, 316), (300, 301, 318, 317), (301, 302, 319, 318), (302, 303, 320, 319), (303, 304, 321, 320), (304, 305, 322, 321), (305, 289, 306, 322), (306, 307, 324, 323), (307, 308, 325, 324), (308, 309, 326, 325), (309, 310, 327, 326), (310, 311, 328, 327), (311, 312, 329, 328), (312, 313, 330, 329), (313, 314, 331, 330), (314, 315, 332, 331), (315, 316, 333, 332), (316, 317, 334, 333), (317, 318, 335, 334), (318, 319, 336, 335), (319, 320, 337, 336), (320, 321, 338, 337), (321, 322, 339, 338), (322, 306, 323, 339), (323, 324, 341, 340), (324, 325, 342, 341), (325, 326, 343, 342), (326, 327, 344, 343), (327, 328, 345, 344), (328, 329, 346, 345), (329, 330, 347, 346), (330, 331, 348, 347), (331, 332, 349, 348), (332, 333, 350, 349), (333, 334, 351, 350), (334, 335, 352, 351), (335, 336, 353, 352), (336, 337, 354, 353), (337, 338, 355, 354), (338, 339, 356, 355), (339, 323, 340, 356), (340, 341, 358, 357), (341, 342, 359, 358), (342, 343, 360, 359), (343, 344, 361, 360), (344, 345, 362, 361), (345, 346, 363, 362), (346, 347, 364, 363), (347, 348, 365, 364), (348, 349, 366, 365), (349, 350, 367, 366), (350, 351, 368, 367), (351, 352, 369, 368), (352, 353, 370, 369), (353, 354, 371, 370), (354, 355, 372, 371), (355, 356, 373, 372), (356, 340, 357, 373), (357, 358, 375, 374), (358, 359, 376, 375), (359, 360, 377, 376), (360, 361, 378, 377), (361, 362, 379, 378), (362, 363, 380, 379), (363, 364, 381, 380), (364, 365, 382, 381), (365, 366, 383, 382), (366, 367, 384, 383), (367, 368, 385, 384), (368, 369, 386, 385), (369, 370, 387, 386), (370, 371, 388, 387), (371, 372, 389, 388), (372, 373, 390, 389), (373, 357, 374, 390), (374, 375, 392, 391), (375, 376, 393, 392), (376, 377, 394, 393), (377, 378, 395, 394), (378, 379, 396, 395), (379, 380, 397, 396), (380, 381, 398, 397), (381, 382, 399, 398), (382, 383, 400, 399), (383, 384, 401, 400), (384, 385, 402, 401), (385, 386, 403, 402), (386, 387, 404, 403), (387, 388, 405, 404), (388, 389, 406, 405), (389, 390, 407, 406), (390, 374, 391, 407), (391, 392, 409, 408), (392, 393, 410, 409), (393, 394, 411, 410), (394, 395, 412, 411), (395, 396, 413, 412), (396, 397, 414, 413), (397, 398, 415, 414), (398, 399, 416, 415), (399, 400, 417, 416), (400, 401, 418, 417), (401, 402, 419, 418), (402, 403, 420, 419), (403, 404, 421, 420), (404, 405, 422, 421), (405, 406, 423, 422), (406, 407, 424, 423), (407, 391, 408, 424), (408, 409, 426, 425), (409, 410, 427, 426), (410, 411, 428, 427), (411, 412, 429, 428), (412, 413, 430, 429), (413, 414, 431, 430), (414, 415, 432, 431), (415, 416, 433, 432), (416, 417, 434, 433), (417, 418, 435, 434), (418, 419, 436, 435), (419, 420, 437, 436), (420, 421, 438, 437), (421, 422, 439, 438), (422, 423, 440, 439), (423, 424, 441, 440), (424, 408, 425, 441), (425, 426, 443, 442), (426, 427, 444, 443), (427, 428, 445, 444), (428, 429, 446, 445), (429, 430, 447, 446), (430, 431, 448, 447), (431, 432, 449, 448), (432, 433, 450, 449), (433, 434, 451, 450), (434, 435, 452, 451), (435, 436, 453, 452), (436, 437, 454, 453), (437, 438, 455, 454), (438, 439, 456, 455), (439, 440, 457, 456), (440, 441, 458, 457), (441, 425, 442, 458), (442, 443, 460, 459), (443, 444, 461, 460), (444, 445, 462, 461), (445, 446, 463, 462), (446, 447, 464, 463), (447, 448, 465, 464), (448, 449, 466, 465), (449, 450, 467, 466), (450, 451, 468, 467), (451, 452, 469, 468), (452, 453, 470, 469), (453, 454, 471, 470), (454, 455, 472, 471), (455, 456, 473, 472), (456, 457, 474, 473), (457, 458, 475, 474), (458, 442, 459, 475), (459, 460, 477, 476), (460, 461, 478, 477), (461, 462, 479, 478), (462, 463, 480, 479), (463, 464, 481, 480), (464, 465, 482, 481), (465, 466, 483, 482), (466, 467, 484, 483), (467, 468, 485, 484), (468, 469, 486, 485), (469, 470, 487, 486), (470, 471, 488, 487), (471, 472, 489, 488), (472, 473, 490, 489), (473, 474, 491, 490), (474, 475, 492, 491), (475, 459, 476, 492), (476, 477, 494, 493), (477, 478, 495, 494), (478, 479, 496, 495), (479, 480, 497, 496), (480, 481, 498, 497), (481, 482, 499, 498), (482, 483, 500, 499), (483, 484, 501, 500), (484, 485, 502, 501), (485, 486, 503, 502), (486, 487, 504, 503), (487, 488, 505, 504), (488, 489, 506, 505), (489, 490, 507, 506), (490, 491, 508, 507), (491, 492, 509, 508), (492, 476, 493, 509), (493, 494, 511, 510), (494, 495, 512, 511), (495, 496, 513, 512), (496, 497, 514, 513), (497, 498, 515, 514), (498, 499, 516, 515), (499, 500, 517, 516), (500, 501, 518, 517), (501, 502, 519, 518), (502, 503, 520, 519), (503, 504, 521, 520), (504, 505, 522, 521), (505, 506, 523, 522), (506, 507, 524, 523), (507, 508, 525, 524), (508, 509, 526, 525), (509, 493, 510, 526), (510, 511, 528, 527), (511, 512, 529, 528), (512, 513, 530, 529), (513, 514, 531, 530), (514, 515, 532, 531), (515, 516, 533, 532), (516, 517, 534, 533), (517, 518, 535, 534), (518, 519, 536, 535), (519, 520, 537, 536), (520, 521, 538, 537), (521, 522, 539, 538), (522, 523, 540, 539), (523, 524, 541, 540), (524, 525, 542, 541), (525, 526, 543, 542), (526, 510, 527, 543), (527, 528, 545, 544), (528, 529, 546, 545), (529, 530, 547, 546), (530, 531, 548, 547), (531, 532, 549, 548), (532, 533, 550, 549), (533, 534, 551, 550), (534, 535, 552, 551), (535, 536, 553, 552), (536, 537, 554, 553), (537, 538, 555, 554), (538, 539, 556, 555), (539, 540, 557, 556), (540, 541, 558, 557), (541, 542, 559, 558), (542, 543, 560, 559), (543, 527, 544, 560), (544, 545, 562, 561), (545, 546, 563, 562), (546, 547, 564, 563), (547, 548, 565, 564), (548, 549, 566, 565), (549, 550, 567, 566), (550, 551, 568, 567), (551, 552, 569, 568), (552, 553, 570, 569), (553, 554, 571, 570), (554, 555, 572, 571), (555, 556, 573, 572), (556, 557, 574, 573), (557, 558, 575, 574), (558, 559, 576, 575), (559, 560, 577, 576), (560, 544, 561, 577), (561, 562, 579, 578), (562, 563, 580, 579), (563, 564, 581, 580), (564, 565, 582, 581), (565, 566, 583, 582), (566, 567, 584, 583), (567, 568, 585, 584), (568, 569, 586, 585), (569, 570, 587, 586), (570, 571, 588, 587), (571, 572, 589, 588), (572, 573, 590, 589), (573, 574, 591, 590), (574, 575, 592, 591), (575, 576, 593, 592), (576, 577, 594, 593), (577, 561, 578, 594), (578, 579, 596, 595), (579, 580, 597, 596), (580, 581, 598, 597), (581, 582, 599, 598), (582, 583, 600, 599), (583, 584, 601, 600), (584, 585, 602, 601), (585, 586, 603, 602), (586, 587, 604, 603), (587, 588, 605, 604), (588, 589, 606, 605), (589, 590, 607, 606), (590, 591, 608, 607), (591, 592, 609, 608), (592, 593, 610, 609), (593, 594, 611, 610), (594, 578, 595, 611), (595, 596, 613, 612), (596, 597, 614, 613), (597, 598, 615, 614), (598, 599, 616, 615), (599, 600, 617, 616), (600, 601, 618, 617), (601, 602, 619, 618), (602, 603, 620, 619), (603, 604, 621, 620), (604, 605, 622, 621), (605, 606, 623, 622), (606, 607, 624, 623), (607, 608, 625, 624), (608, 609, 626, 625), (609, 610, 627, 626), (610, 611, 628, 627), (611, 595, 612, 628), (612, 613, 630, 629), (613, 614, 631, 630), (614, 615, 632, 631), (615, 616, 633, 632), (616, 617, 634, 633), (617, 618, 635, 634), (618, 619, 636, 635), (619, 620, 637, 636), (620, 621, 638, 637), (621, 622, 639, 638), (622, 623, 640, 639), (623, 624, 641, 640), (624, 625, 642, 641), (625, 626, 643, 642), (626, 627, 644, 643), (627, 628, 645, 644), (628, 612, 629, 645), (629, 630, 647, 646), (630, 631, 648, 647), (631, 632, 649, 648), (632, 633, 650, 649), (633, 634, 651, 650), (634, 635, 652, 651), (635, 636, 653, 652), (636, 637, 654, 653), (637, 638, 655, 654), (638, 639, 656, 655), (639, 640, 657, 656), (640, 641, 658, 657), (641, 642, 659, 658), (642, 643, 660, 659), (643, 644, 661, 660), (644, 645, 662, 661), (645, 629, 646, 662), (646, 647, 664, 663), (647, 648, 665, 664), (648, 649, 666, 665), (649, 650, 667, 666), (650, 651, 668, 667), (651, 652, 669, 668), (652, 653, 670, 669), (653, 654, 671, 670), (654, 655, 672, 671), (655, 656, 673, 672), (656, 657, 674, 673), (657, 658, 675, 674), (658, 659, 676, 675), (659, 660, 677, 676), (660, 661, 678, 677), (661, 662, 679, 678), (662, 646, 663, 679), (0, 16, 15, 14, 13, 12, 11, 10, 9, 8, 7, 6, 5, 4, 3, 2, 1), (679, 663, 664, 665, 666, 667, 668, 669, 670, 671, 672, 673, 674, 675, 676, 677, 678)])
me_fletcher_hull.polygons.foreach_set('material_index', [0, 0, 0, 0, 0, 0, 0, 0, 1, 0, 0, 0, 0, 0, 0, 0, 0, 0, 0, 0, 0, 0, 0, 0, 0, 1, 0, 0, 0, 0, 0, 0, 0, 0, 0, 0, 0, 0, 0, 0, 0, 0, 1, 0, 0, 0, 0, 0, 0, 0, 0, 0, 0, 0, 0, 0, 0, 0, 0, 1, 0, 0, 0, 0, 0, 0, 0, 0, 0, 0, 0, 0, 0, 0, 0, 0, 1, 0, 0, 0, 0, 0, 0, 0, 0, 0, 0, 0, 0, 0, 0, 0, 0, 1, 0, 0, 0, 0, 0, 0, 0, 0, 0, 0, 0, 0, 0, 0, 0, 0, 1, 0, 0, 0, 0, 0, 0, 0, 0, 0, 0, 0, 0, 0, 0, 0, 0, 1, 0, 0, 0, 0, 0, 0, 0, 0, 0, 0, 0, 0, 0, 0, 0, 0, 1, 0, 0, 0, 0, 0, 0, 0, 0, 0, 0, 0, 0, 0, 0, 0, 0, 1, 0, 0, 0, 0, 0, 0, 0, 0, 0, 0, 0, 0, 0, 0, 0, 0, 1, 0, 0, 0, 0, 0, 0, 0, 0, 0, 0, 0, 0, 0, 0, 0, 0, 1, 0, 0, 0, 0, 0, 0, 0, 0, 0, 0, 0, 0, 0, 0, 0, 0, 1, 0, 0, 0, 0, 0, 0, 0, 0, 0, 0, 0, 0, 0, 0, 0, 0, 1, 0, 0, 0, 0, 0, 0, 0, 0, 0, 0, 0, 0, 0, 0, 0, 0, 1, 0, 0, 0, 0, 0, 0, 0, 0, 0, 0, 0, 0, 0, 0, 0, 0, 1, 0, 0, 0, 0, 0, 0, 0, 0, 0, 0, 0, 0, 0, 0, 0, 0, 1, 0, 0, 0, 0, 0, 0, 0, 0, 0, 0, 0, 0, 0, 0, 0, 0, 1, 0, 0, 0, 0, 0, 0, 0, 0, 0, 0, 0, 0, 0, 0, 0, 0, 1, 0, 0, 0, 0, 0, 0, 0, 0, 0, 0, 0, 0, 0, 0, 0, 0, 1, 0, 0, 0, 0, 0, 0, 0, 0, 0, 0, 0, 0, 0, 0, 0, 0, 1, 0, 0, 0, 0, 0, 0, 0, 0, 0, 0, 0, 0, 0, 0, 0, 0, 1, 0, 0, 0, 0, 0, 0, 0, 0, 0, 0, 0, 0, 0, 0, 0, 0, 1, 0, 0, 0, 0, 0, 0, 0, 0, 0, 0, 0, 0, 0, 0, 0, 0, 1, 0, 0, 0, 0, 0, 0, 0, 0, 0, 0, 0, 0, 0, 0, 0, 0, 1, 0, 0, 0, 0, 0, 0, 0, 0, 0, 0, 0, 0, 0, 0, 0, 0, 1, 0, 0, 0, 0, 0, 0, 0, 0, 0, 0, 0, 0, 0, 0, 0, 0, 1, 0, 0, 0, 0, 0, 0, 0, 0, 0, 0, 0, 0, 0, 0, 0, 0, 1, 0, 0, 0, 0, 0, 0, 0, 0, 0, 0, 0, 0, 0, 0, 0, 0, 1, 0, 0, 0, 0, 0, 0, 0, 0, 0, 0, 0, 0, 0, 0, 0, 0, 1, 0, 0, 0, 0, 0, 0, 0, 0, 0, 0, 0, 0, 0, 0, 0, 0, 1, 0, 0, 0, 0, 0, 0, 0, 0, 0, 0, 0, 0, 0, 0, 0, 0, 1, 0, 0, 0, 0, 0, 0, 0, 0, 0, 0, 0, 0, 0, 0, 0, 0, 1, 0, 0, 0, 0, 0, 0, 0, 0, 0, 0, 0, 0, 0, 0, 0, 0, 1, 0, 0, 0, 0, 0, 0, 0, 0, 0, 0, 0, 0, 0, 0, 0, 0, 1, 0, 0, 0, 0, 0, 0, 0, 0, 0, 0, 0, 0, 0, 0, 0, 0, 1, 0, 0, 0, 0, 0, 0, 0, 0, 0, 0, 0, 0, 0, 0, 0, 0, 1, 0, 0, 0, 0, 0, 0, 0, 0, 0, 0, 0, 0, 0, 0, 0, 0, 1, 0, 0, 0, 0, 0, 0, 0, 0, 0, 0, 0, 0, 0, 0, 0, 0, 1, 0, 0, 0, 0, 0, 0, 0, 0, 0, 0])
me_fletcher_hull.materials.append(mat_fletcher_body)
me_fletcher_hull.materials.append(mat_fletcher_deck)
me_fletcher_hull.update()
me_fletcher_super = bpy.data.meshes.new('FLETCHER_Super')
me_fletcher_super.from_pydata([(-3.57, 27.0, 3.963), (3.57, 27.0, 3.963), (3.57, 34.2, 3.963), (-3.57, 34.2, 3.963), (-3.57, 27.0, 7.02), (3.57, 27.0, 7.02), (3.57, 34.2, 7.02), (-3.57, 34.2, 7.02), (-4.8, 23.4, 6.42), (4.8, 23.4, 6.42), (4.8, 27.5, 6.42), (-4.8, 27.5, 6.42), (-4.8, 23.4, 6.78), (4.8, 23.4, 6.78), (4.8, 27.5, 6.78), (-4.8, 27.5, 6.78), (-2.55, 16.8, 3.527), (2.55, 16.8, 3.527), (2.55, 25.0, 3.527), (-2.55, 25.0, 3.527), (-2.55, 16.8, 11.63), (2.55, 16.8, 11.63), (2.55, 25.0, 11.63), (-2.55, 25.0, 11.63), (-4.85, 15.2, 9.17), (4.85, 15.2, 9.17), (4.85, 24.0, 9.17), (-4.85, 24.0, 9.17), (-4.85, 15.2, 9.52), (4.85, 15.2, 9.52), (4.85, 24.0, 9.52), (-4.85, 24.0, 9.52), (-2.55, 18.1, 11.03), (2.55, 18.1, 11.03), (2.55, 22.9, 11.03), (-2.55, 22.9, 11.03), (-2.55, 18.1, 14.18), (2.55, 18.1, 14.18), (2.55, 22.9, 14.18), (-2.55, 22.9, 14.18), (-2.65, -8.0, 2.819), (2.65, -8.0, 2.819), (2.65, 13.2, 2.819), (-2.65, 13.2, 2.819), (-2.65, -8.0, 6.03), (2.65, -8.0, 6.03), (2.65, 13.2, 6.03), (-2.65, 13.2, 6.03), (-2.6, -17.4, 2.305), (2.6, -17.4, 2.305), (2.6, -8.0, 2.305), (-2.6, -8.0, 2.305), (-2.6, -17.4, 5.33), (2.6, -17.4, 5.33), (2.6, -8.0, 5.33), (-2.6, -8.0, 5.33), (-2.65, -22.3, 2.137), (2.65, -22.3, 2.137), (2.65, -17.2, 2.137), (-2.65, -17.2, 2.137), (-2.65, -22.3, 5.2), (2.65, -22.3, 5.2), (2.65, -17.2, 5.2), (-2.65, -17.2, 5.2), (-2.76, -28.8, 2.061), (2.76, -28.8, 2.061), (2.76, -22.0, 2.061), (-2.76, -22.0, 2.061), (-2.76, -28.8, 7.24), (2.76, -28.8, 7.24), (2.76, -22.0, 7.24), (-2.76, -22.0, 7.24), (2.122, -24.88, 6.64), (1.5e-16, -23.65, 6.64), (-2.122, -24.88, 6.64), (-2.122, -27.33, 6.64), (-4.501e-16, -28.55, 6.64), (2.122, -27.33, 6.64), (2.122, -24.88, 9.32), (1.5e-16, -23.65, 9.32), (-2.122, -24.88, 9.32), (-2.122, -27.33, 9.32), (-4.501e-16, -28.55, 9.32), (2.122, -27.33, 9.32), (2.122, -24.88, 9.07), (1.5e-16, -23.65, 9.07), (-2.122, -24.88, 9.07), (-2.122, -27.33, 9.07), (-4.501e-16, -28.55, 9.07), (2.122, -27.33, 9.07), (2.122, -24.88, 10.42), (1.5e-16, -23.65, 10.42), (-2.122, -24.88, 10.42), (-2.122, -27.33, 10.42), (-4.501e-16, -28.55, 10.42), (2.122, -27.33, 10.42), (1.966, -24.97, 9.07), (1.39e-16, -23.83, 9.07), (-1.966, -24.97, 9.07), (-1.966, -27.24, 9.07), (-4.17e-16, -28.37, 9.07), (1.966, -27.24, 9.07), (1.966, -24.97, 10.42), (1.39e-16, -23.83, 10.42), (-1.966, -24.97, 10.42), (-1.966, -27.24, 10.42), (-4.17e-16, -28.37, 10.42), (1.966, -27.24, 10.42), (-2.65, -33.1, 2.029), (2.65, -33.1, 2.029), (2.65, -28.9, 2.029), (-2.65, -28.9, 2.029), (-2.65, -33.1, 5.85), (2.65, -33.1, 5.85), (2.65, -28.9, 5.85), (-2.65, -28.9, 5.85), (4.862, 26.17, 6.53), (3.52, 26.95, 6.53), (2.178, 26.17, 6.53), (2.178, 24.62, 6.53), (3.52, 23.85, 6.53), (4.862, 24.62, 6.53), (4.862, 26.17, 7.83), (3.52, 26.95, 7.83), (2.178, 26.17, 7.83), (2.178, 24.62, 7.83), (3.52, 23.85, 7.83), (4.862, 24.62, 7.83), (4.724, 26.09, 6.53), (3.52, 26.79, 6.53), (2.316, 26.09, 6.53), (2.316, 24.7, 6.53), (3.52, 24.01, 6.53), (4.724, 24.7, 6.53), (4.724, 26.09, 7.83), (3.52, 26.79, 7.83), (2.316, 26.09, 7.83), (2.316, 24.7, 7.83), (3.52, 24.01, 7.83), (4.724, 24.7, 7.83), (-2.178, 26.17, 6.53), (-3.52, 26.95, 6.53), (-4.862, 26.17, 6.53), (-4.862, 24.62, 6.53), (-3.52, 23.85, 6.53), (-2.178, 24.62, 6.53), (-2.178, 26.17, 7.83), (-3.52, 26.95, 7.83), (-4.862, 26.17, 7.83), (-4.862, 24.62, 7.83), (-3.52, 23.85, 7.83), (-2.178, 24.62, 7.83), (-2.316, 26.09, 6.53), (-3.52, 26.79, 6.53), (-4.724, 26.09, 6.53), (-4.724, 24.7, 6.53), (-3.52, 24.01, 6.53), (-2.316, 24.7, 6.53), (-2.316, 26.09, 7.83), (-3.52, 26.79, 7.83), (-4.724, 26.09, 7.83), (-4.724, 24.7, 7.83), (-3.52, 24.01, 7.83), (-2.316, 24.7, 7.83), (4.686, 19.02, 9.27), (3.95, 19.45, 9.27), (3.214, 19.02, 9.27), (3.214, 18.17, 9.27), (3.95, 17.75, 9.27), (4.686, 18.17, 9.27), (4.686, 19.02, 10.57), (3.95, 19.45, 10.57), (3.214, 19.02, 10.57), (3.214, 18.17, 10.57), (3.95, 17.75, 10.57), (4.686, 18.17, 10.57), (4.548, 18.94, 9.27), (3.95, 19.29, 9.27), (3.352, 18.94, 9.27), (3.352, 18.25, 9.27), (3.95, 17.91, 9.27), (4.548, 18.25, 9.27), (4.548, 18.94, 10.57), (3.95, 19.29, 10.57), (3.352, 18.94, 10.57), (3.352, 18.25, 10.57), (3.95, 17.91, 10.57), (4.548, 18.25, 10.57), (-3.214, 19.02, 9.27), (-3.95, 19.45, 9.27), (-4.686, 19.02, 9.27), (-4.686, 18.17, 9.27), (-3.95, 17.75, 9.27), (-3.214, 18.17, 9.27), (-3.214, 19.02, 10.57), (-3.95, 19.45, 10.57), (-4.686, 19.02, 10.57), (-4.686, 18.17, 10.57), (-3.95, 17.75, 10.57), (-3.214, 18.17, 10.57), (-3.352, 18.94, 9.27), (-3.95, 19.29, 9.27), (-4.548, 18.94, 9.27), (-4.548, 18.25, 9.27), (-3.95, 17.91, 9.27), (-3.352, 18.25, 9.27), (-3.352, 18.94, 10.57), (-3.95, 19.29, 10.57), (-4.548, 18.94, 10.57), (-4.548, 18.25, 10.57), (-3.95, 17.91, 10.57), (-3.352, 18.25, 10.57), (3.6, 10.4, 6.3), (5.4, 10.4, 6.3), (5.4, 15.4, 6.3), (3.6, 15.4, 6.3), (3.6, 10.4, 7.5), (5.4, 10.4, 7.5), (5.4, 15.4, 7.5), (3.6, 15.4, 7.5), (-3.6, 10.4, 6.3), (-5.4, 10.4, 6.3), (-5.4, 15.4, 6.3), (-3.6, 15.4, 6.3), (-3.6, 10.4, 7.5), (-5.4, 10.4, 7.5), (-5.4, 15.4, 7.5), (-3.6, 15.4, 7.5), (-1.38, 7.5, 5.43), (1.38, 7.5, 5.43), (1.38, 11.0, 5.43), (-1.38, 11.0, 5.43), (-1.104, 7.3, 14.78), (1.104, 7.3, 14.78), (1.104, 10.1, 14.78), (-1.104, 10.1, 14.78), (-1.38, -6.8, 5.43), (1.38, -6.8, 5.43), (1.38, -3.1, 5.43), (-1.38, -3.1, 5.43), (-1.104, -6.98, 13.59), (1.104, -6.98, 13.59), (1.104, -4.02, 13.59), (-1.104, -4.02, 13.59)], [], [(4, 5, 6, 7), (0, 1, 5, 4), (1, 2, 6, 5), (2, 3, 7, 6), (3, 0, 4, 7), (8, 11, 10, 9), (12, 13, 14, 15), (8, 9, 13, 12), (9, 10, 14, 13), (10, 11, 15, 14), (11, 8, 12, 15), (20, 21, 22, 23), (16, 17, 21, 20), (17, 18, 22, 21), (18, 19, 23, 22), (19, 16, 20, 23), (24, 27, 26, 25), (28, 29, 30, 31), (24, 25, 29, 28), (25, 26, 30, 29), (26, 27, 31, 30), (27, 24, 28, 31), (32, 35, 34, 33), (36, 37, 38, 39), (32, 33, 37, 36), (33, 34, 38, 37), (34, 35, 39, 38), (35, 32, 36, 39), (44, 45, 46, 47), (40, 41, 45, 44), (41, 42, 46, 45), (42, 43, 47, 46), (43, 40, 44, 47), (52, 53, 54, 55), (48, 49, 53, 52), (49, 50, 54, 53), (50, 51, 55, 54), (51, 48, 52, 55), (60, 61, 62, 63), (56, 57, 61, 60), (57, 58, 62, 61), (58, 59, 63, 62), (59, 56, 60, 63), (68, 69, 70, 71), (64, 65, 69, 68), (65, 66, 70, 69), (66, 67, 71, 70), (67, 64, 68, 71), (72, 73, 79, 78), (73, 74, 80, 79), (74, 75, 81, 80), (75, 76, 82, 81), (76, 77, 83, 82), (77, 72, 78, 83), (72, 77, 76, 75, 74, 73), (83, 78, 79, 80, 81, 82), (84, 85, 91, 90), (97, 96, 102, 103), (90, 91, 103, 102), (96, 97, 85, 84), (85, 86, 92, 91), (98, 97, 103, 104), (91, 92, 104, 103), (97, 98, 86, 85), (86, 87, 93, 92), (99, 98, 104, 105), (92, 93, 105, 104), (98, 99, 87, 86), (87, 88, 94, 93), (100, 99, 105, 106), (93, 94, 106, 105), (99, 100, 88, 87), (88, 89, 95, 94), (101, 100, 106, 107), (94, 95, 107, 106), (100, 101, 89, 88), (89, 84, 90, 95), (96, 101, 107, 102), (95, 90, 102, 107), (101, 96, 84, 89), (112, 113, 114, 115), (108, 109, 113, 112), (109, 110, 114, 113), (110, 111, 115, 114), (111, 108, 112, 115), (116, 117, 123, 122), (129, 128, 134, 135), (122, 123, 135, 134), (128, 129, 117, 116), (117, 118, 124, 123), (130, 129, 135, 136), (123, 124, 136, 135), (129, 130, 118, 117), (118, 119, 125, 124), (131, 130, 136, 137), (124, 125, 137, 136), (130, 131, 119, 118), (119, 120, 126, 125), (132, 131, 137, 138), (125, 126, 138, 137), (131, 132, 120, 119), (120, 121, 127, 126), (133, 132, 138, 139), (126, 127, 139, 138), (132, 133, 121, 120), (121, 116, 122, 127), (128, 133, 139, 134), (127, 122, 134, 139), (133, 128, 116, 121), (140, 141, 147, 146), (153, 152, 158, 159), (146, 147, 159, 158), (152, 153, 141, 140), (141, 142, 148, 147), (154, 153, 159, 160), (147, 148, 160, 159), (153, 154, 142, 141), (142, 143, 149, 148), (155, 154, 160, 161), (148, 149, 161, 160), (154, 155, 143, 142), (143, 144, 150, 149), (156, 155, 161, 162), (149, 150, 162, 161), (155, 156, 144, 143), (144, 145, 151, 150), (157, 156, 162, 163), (150, 151, 163, 162), (156, 157, 145, 144), (145, 140, 146, 151), (152, 157, 163, 158), (151, 146, 158, 163), (157, 152, 140, 145), (164, 165, 171, 170), (177, 176, 182, 183), (170, 171, 183, 182), (176, 177, 165, 164), (165, 166, 172, 171), (178, 177, 183, 184), (171, 172, 184, 183), (177, 178, 166, 165), (166, 167, 173, 172), (179, 178, 184, 185), (172, 173, 185, 184), (178, 179, 167, 166), (167, 168, 174, 173), (180, 179, 185, 186), (173, 174, 186, 185), (179, 180, 168, 167), (168, 169, 175, 174), (181, 180, 186, 187), (174, 175, 187, 186), (180, 181, 169, 168), (169, 164, 170, 175), (176, 181, 187, 182), (175, 170, 182, 187), (181, 176, 164, 169), (188, 189, 195, 194), (201, 200, 206, 207), (194, 195, 207, 206), (200, 201, 189, 188), (189, 190, 196, 195), (202, 201, 207, 208), (195, 196, 208, 207), (201, 202, 190, 189), (190, 191, 197, 196), (203, 202, 208, 209), (196, 197, 209, 208), (202, 203, 191, 190), (191, 192, 198, 197), (204, 203, 209, 210), (197, 198, 210, 209), (203, 204, 192, 191), (192, 193, 199, 198), (205, 204, 210, 211), (198, 199, 211, 210), (204, 205, 193, 192), (193, 188, 194, 199), (200, 205, 211, 206), (199, 194, 206, 211), (205, 200, 188, 193), (212, 215, 214, 213), (216, 217, 218, 219), (212, 213, 217, 216), (213, 214, 218, 217), (214, 215, 219, 218), (215, 212, 216, 219), (220, 221, 222, 223), (224, 227, 226, 225), (220, 224, 225, 221), (221, 225, 226, 222), (222, 226, 227, 223), (223, 227, 224, 220), (228, 229, 233, 232), (229, 230, 234, 233), (230, 231, 235, 234), (231, 228, 232, 235), (228, 231, 230, 229), (232, 233, 234, 235), (236, 237, 241, 240), (237, 238, 242, 241), (238, 239, 243, 242), (239, 236, 240, 243), (236, 239, 238, 237), (240, 241, 242, 243)])
me_fletcher_super.materials.append(mat_fletcher_body)
me_fletcher_super.update()
me_fletcher_guns = bpy.data.meshes.new('FLETCHER_Guns')
me_fletcher_guns.from_pydata([(-1.53, 36.2, 4.45), (1.53, 36.2, 4.45), (1.53, 39.8, 4.45), (-1.53, 39.8, 4.45), (-1.316, 36.45, 8.3), (1.316, 36.45, 8.3), (1.316, 39.55, 8.3), (-1.316, 39.55, 8.3), (0.26, 39.8, 7.53), (-0.13, 39.8, 7.755), (-0.13, 39.8, 7.305), (0.26, 43.4, 7.53), (-0.13, 43.4, 7.755), (-0.13, 43.4, 7.305), (-1.53, 28.3, 6.52), (1.53, 28.3, 6.52), (1.53, 32.8, 6.52), (-1.53, 32.8, 6.52), (-1.316, 28.61, 10.26), (1.316, 28.61, 10.26), (1.316, 32.49, 10.26), (-1.316, 32.49, 10.26), (0.26, 32.8, 9.26), (-0.13, 32.8, 9.485), (-0.13, 32.8, 9.035), (0.26, 35.9, 9.26), (-0.13, 35.9, 9.485), (-0.13, 35.9, 9.035), (-1.53, -22.4, 4.7), (1.53, -22.4, 4.7), (1.53, -17.7, 4.7), (-1.53, -17.7, 4.7), (-1.316, -22.07, 8.37), (1.316, -22.07, 8.37), (1.316, -18.03, 8.37), (-1.316, -18.03, 8.37), (0.26, -17.7, 7.65), (-0.13, -17.7, 7.875), (-0.13, -17.7, 7.425), (0.26, -14.5, 7.65), (-0.13, -14.5, 7.875), (-0.13, -14.5, 7.425), (-1.53, -33.1, 5.35), (1.53, -33.1, 5.35), (1.53, -28.9, 5.35), (-1.53, -28.9, 5.35), (-1.316, -32.81, 8.41), (1.316, -32.81, 8.41), (1.316, -29.19, 8.41), (-1.316, -29.19, 8.41), (0.26, -36.4, 7.41), (-0.13, -36.4, 7.635), (-0.13, -36.4, 7.185), (0.26, -33.1, 7.41), (-0.13, -33.1, 7.635), (-0.13, -33.1, 7.185), (-1.53, -41.1, 2.117), (1.53, -41.1, 2.117), (1.53, -37.1, 2.117), (-1.53, -37.1, 2.117), (-1.316, -40.82, 6.04), (1.316, -40.82, 6.04), (1.316, -37.38, 6.04), (-1.316, -37.38, 6.04), (0.26, -44.1, 5.05), (-0.13, -44.1, 5.275), (-0.13, -44.1, 4.825), (0.26, -41.1, 5.05), (-0.13, -41.1, 5.275), (-0.13, -41.1, 4.825), (-1.68, 2.0, 5.53), (1.68, 2.0, 5.53), (1.68, 7.3, 5.53), (-1.68, 7.3, 5.53), (-1.68, 2.0, 6.93), (1.68, 2.0, 6.93), (1.68, 7.3, 6.93), (-1.68, 7.3, 6.93), (-1.68, -14.3, 4.83), (1.68, -14.3, 4.83), (1.68, -7.7, 4.83), (-1.68, -7.7, 4.83), (-1.68, -14.3, 6.47), (1.68, -14.3, 6.47), (1.68, -7.7, 6.47), (-1.68, -7.7, 6.47), (3.06, 24.94, 6.53), (3.98, 24.94, 6.53), (3.98, 25.86, 6.53), (3.06, 25.86, 6.53), (3.152, 25.03, 8.16), (3.888, 25.03, 8.16), (3.888, 25.77, 8.16), (3.152, 25.77, 8.16), (3.634, 25.45, 7.967), (3.602, 25.5, 8.062), (3.624, 25.39, 8.062), (5.684, 25.85, 8.437), (5.652, 25.9, 8.532), (5.674, 25.79, 8.532), (-3.98, 24.94, 6.53), (-3.06, 24.94, 6.53), (-3.06, 25.86, 6.53), (-3.98, 25.86, 6.53), (-3.888, 25.03, 8.16), (-3.152, 25.03, 8.16), (-3.152, 25.77, 8.16), (-3.888, 25.77, 8.16), (-3.634, 25.45, 7.967), (-3.624, 25.39, 8.062), (-3.602, 25.5, 8.062), (-5.684, 25.85, 8.437), (-5.674, 25.79, 8.532), (-5.652, 25.9, 8.532), (3.49, 18.14, 9.27), (4.41, 18.14, 9.27), (4.41, 19.06, 9.27), (3.49, 19.06, 9.27), (3.582, 18.23, 10.89), (4.318, 18.23, 10.89), (4.318, 18.97, 10.89), (3.582, 18.97, 10.89), (4.07, 18.66, 10.7), (4.024, 18.7, 10.79), (4.056, 18.59, 10.79), (5.42, 19.06, 11.17), (5.374, 19.1, 11.26), (5.406, 18.99, 11.26), (-4.41, 18.14, 9.27), (-3.49, 18.14, 9.27), (-3.49, 19.06, 9.27), (-4.41, 19.06, 9.27), (-4.318, 18.23, 10.89), (-3.582, 18.23, 10.89), (-3.582, 18.97, 10.89), (-4.318, 18.97, 10.89), (-4.07, 18.66, 10.7), (-4.056, 18.59, 10.79), (-4.024, 18.7, 10.79), (-5.42, 19.06, 11.17), (-5.406, 18.99, 11.26), (-5.374, 19.1, 11.26), (-0.85, -26.9, 9.02), (0.85, -26.9, 9.02), (0.85, -25.1, 9.02), (-0.85, -25.1, 9.02), (-0.697, -26.74, 10.83), (0.697, -26.74, 10.83), (0.697, -25.26, 10.83), (-0.697, -25.26, 10.83), (-0.3, -25.59, 10.58), (-0.3736, -25.61, 10.7), (-0.2264, -25.61, 10.7), (-0.3, -22.49, 11.0), (-0.3736, -22.51, 11.12), (-0.2264, -22.51, 11.12), (0.3, -25.59, 10.58), (0.2264, -25.61, 10.7), (0.3736, -25.61, 10.7), (0.3, -22.49, 11.0), (0.2264, -22.51, 11.12), (0.3736, -22.51, 11.12), (1.2, -56.2, 2.367), (2.2, -56.2, 2.367), (2.2, -47.0, 2.367), (1.2, -47.0, 2.367), (1.2, -56.2, 3.217), (2.2, -56.2, 3.217), (2.2, -47.0, 3.217), (1.2, -47.0, 3.217), (-1.2, -56.2, 2.367), (-2.2, -56.2, 2.367), (-2.2, -47.0, 2.367), (-1.2, -47.0, 2.367), (-1.2, -56.2, 3.217), (-2.2, -56.2, 3.217), (-2.2, -47.0, 3.217), (-1.2, -47.0, 3.217), (-0.45, 15.3, 9.02), (0.45, 15.3, 9.02), (0.45, 16.9, 9.02), (-0.45, 16.9, 9.02), (-0.18, 14.28, 26.95), (0.18, 14.28, 26.95), (0.18, 14.92, 26.95), (-0.18, 14.92, 26.95), (-4.05, 14.6, 21.4), (4.05, 14.6, 21.4), (4.05, 15.2, 21.4), (-4.05, 15.2, 21.4), (-4.05, 14.6, 21.9), (4.05, 14.6, 21.9), (4.05, 15.2, 21.9), (-4.05, 15.2, 21.9), (-1.48, 18.7, 13.68), (1.48, 18.7, 13.68), (1.48, 21.7, 13.68), (-1.48, 21.7, 13.68), (-1.258, 18.92, 15.93), (1.258, 18.92, 15.93), (1.258, 21.48, 15.93), (-1.258, 21.48, 15.93), (-1.02, 19.8, 15.93), (1.02, 19.8, 15.93), (1.02, 21.0, 15.93), (-1.02, 21.0, 15.93), (-1.02, 19.8, 18.63), (1.02, 19.8, 18.63), (1.02, 21.0, 18.63), (-1.02, 21.0, 18.63)], [], [(0, 1, 5, 4), (1, 2, 6, 5), (2, 3, 7, 6), (3, 0, 4, 7), (4, 5, 6, 7), (8, 11, 12, 9), (9, 12, 13, 10), (10, 13, 11, 8), (8, 9, 10), (13, 12, 11), (14, 15, 19, 18), (15, 16, 20, 19), (16, 17, 21, 20), (17, 14, 18, 21), (18, 19, 20, 21), (22, 25, 26, 23), (23, 26, 27, 24), (24, 27, 25, 22), (22, 23, 24), (27, 26, 25), (28, 29, 33, 32), (29, 30, 34, 33), (30, 31, 35, 34), (31, 28, 32, 35), (28, 31, 30, 29), (32, 33, 34, 35), (36, 39, 40, 37), (37, 40, 41, 38), (38, 41, 39, 36), (36, 37, 38), (41, 40, 39), (42, 43, 47, 46), (43, 44, 48, 47), (44, 45, 49, 48), (45, 42, 46, 49), (46, 47, 48, 49), (50, 53, 54, 51), (51, 54, 55, 52), (52, 55, 53, 50), (50, 51, 52), (55, 54, 53), (56, 57, 61, 60), (57, 58, 62, 61), (58, 59, 63, 62), (59, 56, 60, 63), (60, 61, 62, 63), (64, 67, 68, 65), (65, 68, 69, 66), (66, 69, 67, 64), (64, 65, 66), (69, 68, 67), (74, 75, 76, 77), (70, 71, 75, 74), (71, 72, 76, 75), (72, 73, 77, 76), (73, 70, 74, 77), (82, 83, 84, 85), (78, 79, 83, 82), (79, 80, 84, 83), (80, 81, 85, 84), (81, 78, 82, 85), (86, 87, 91, 90), (87, 88, 92, 91), (88, 89, 93, 92), (89, 86, 90, 93), (90, 91, 92, 93), (94, 95, 98, 97), (95, 96, 99, 98), (96, 94, 97, 99), (94, 96, 95), (99, 97, 98), (100, 101, 105, 104), (101, 102, 106, 105), (102, 103, 107, 106), (103, 100, 104, 107), (104, 105, 106, 107), (108, 109, 112, 111), (109, 110, 113, 112), (110, 108, 111, 113), (108, 110, 109), (113, 111, 112), (114, 115, 119, 118), (115, 116, 120, 119), (116, 117, 121, 120), (117, 114, 118, 121), (118, 119, 120, 121), (122, 123, 126, 125), (123, 124, 127, 126), (124, 122, 125, 127), (122, 124, 123), (127, 125, 126), (128, 129, 133, 132), (129, 130, 134, 133), (130, 131, 135, 134), (131, 128, 132, 135), (132, 133, 134, 135), (136, 137, 140, 139), (137, 138, 141, 140), (138, 136, 139, 141), (136, 138, 137), (141, 139, 140), (142, 143, 147, 146), (143, 144, 148, 147), (144, 145, 149, 148), (145, 142, 146, 149), (146, 147, 148, 149), (150, 151, 154, 153), (151, 152, 155, 154), (152, 150, 153, 155), (150, 152, 151), (155, 153, 154), (156, 157, 160, 159), (157, 158, 161, 160), (158, 156, 159, 161), (156, 158, 157), (161, 159, 160), (166, 167, 168, 169), (162, 163, 167, 166), (163, 164, 168, 167), (164, 165, 169, 168), (165, 162, 166, 169), (174, 177, 176, 175), (170, 174, 175, 171), (171, 175, 176, 172), (172, 176, 177, 173), (173, 177, 174, 170), (178, 179, 183, 182), (179, 180, 184, 183), (180, 181, 185, 184), (181, 178, 182, 185), (178, 181, 180, 179), (182, 183, 184, 185), (186, 189, 188, 187), (190, 191, 192, 193), (186, 187, 191, 190), (187, 188, 192, 191), (188, 189, 193, 192), (189, 186, 190, 193), (194, 195, 199, 198), (195, 196, 200, 199), (196, 197, 201, 200), (197, 194, 198, 201), (198, 199, 200, 201), (202, 205, 204, 203), (206, 207, 208, 209), (202, 203, 207, 206), (203, 204, 208, 207), (204, 205, 209, 208), (205, 202, 206, 209)])
me_fletcher_guns.materials.append(mat_fletcher_accent)
me_fletcher_guns.update()

# ---- objects
ob_fletcher_hull = bpy.data.objects.new('FLETCHER_Hull', me_fletcher_hull)
ob_fletcher_super = bpy.data.objects.new('FLETCHER_Super', me_fletcher_super)
ob_fletcher_guns = bpy.data.objects.new('FLETCHER_Guns', me_fletcher_guns)

# ---- transforms, parenting, visibility, modifiers, constraints
ob_fletcher_hull.location = (0.0, 0.0, 0.0)
ob_fletcher_super.location = (0.0, 0.0, 0.0)
ob_fletcher_guns.location = (0.0, 0.0, 0.0)

# ---- collection membership
col_fletcher.objects.link(ob_fletcher_hull)
col_fletcher.objects.link(ob_fletcher_super)
col_fletcher.objects.link(ob_fletcher_guns)

# ---- scene / render settings (as saved in the file)
scene.frame_start = 1; scene.frame_end = 250; scene.frame_set(1)
scene.render.engine = 'BLENDER_EEVEE_NEXT'
scene.render.bake_bias = 0.0
scene.render.bake_samples = 0
scene.render.compositor_device = 'GPU'
scene.eevee.use_volume_custom_range = False
scene.eevee.fast_gi_thickness_near = 0.1
scene.eevee.fast_gi_thickness_far = 0.0
scene.eevee.ray_tracing_options.screen_trace_thickness = 0.1
bpy.context.view_layer.update()

# ---- added for rendering (the .blend has no active camera and no usable light): camera, sun
cam_auto = bpy.data.cameras.new('AutoCamera')
cam_auto.lens = 50.0
cam_auto.sensor_width = 36.0
cam_auto.clip_end = 1926.32
ob_auto_camera = bpy.data.objects.new('AutoCamera', cam_auto)
scene.collection.objects.link(ob_auto_camera)
ob_auto_camera.location = (109.762, -131.665, 99.3019)
ob_auto_camera.rotation_euler = (1.09748, -7.21219e-08, 0.694738)
scene.camera = ob_auto_camera
light_auto_sun = bpy.data.lights.new('AutoSun', 'SUN')
light_auto_sun.energy = 3.0
light_auto_sun.angle = 0.0523599
ob_auto_sun = bpy.data.objects.new('AutoSun', light_auto_sun)
scene.collection.objects.link(ob_auto_sun)
ob_auto_sun.rotation_euler = (0.872665, 0.174533, 0.523599)
bpy.context.view_layer.update()
